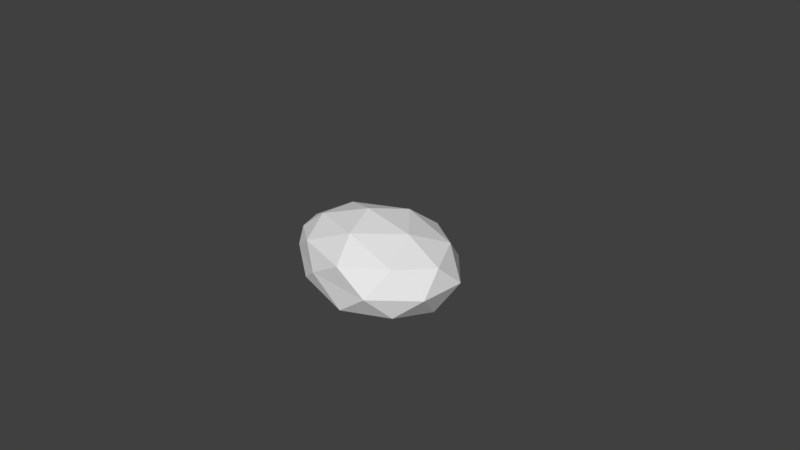 # Source: seed.blend  (saved by Blender 2.79.0; exported with 4.5.12 LTS)
import bpy
from mathutils import Matrix  # noqa: F401  (used for matrix-valued properties, if any)

bpy.ops.wm.read_factory_settings(use_empty=True)
scene = bpy.context.scene
scene.name = 'Scene'

# ---- collections
col_collection_1 = bpy.data.collections.new('Collection 1'); scene.collection.children.link(col_collection_1)

# ---- world
world_world = bpy.data.worlds.new('World'); scene.world = world_world
world_world.color = (0.05088, 0.05088, 0.05088)
world_world.use_sun_shadow = False
world_world.sun_shadow_jitter_overblur = 0.0
world_world.cycles.sampling_method = 'MANUAL'

# ---- cameras
cam_camera = bpy.data.cameras.new('Camera')
cam_camera.clip_end = 100.0
cam_camera.lens = 35.0
cam_camera.sensor_width = 32.0
cam_camera.sensor_height = 18.0
cam_camera.ortho_scale = 7.314
cam_camera.dof.focus_distance = 0.0
cam_camera.dof.aperture_fstop = 128.0

# ---- meshes
me_icosphere = bpy.data.meshes.new('Icosphere')
me_icosphere.from_pydata([(5.479e-10, 0.0, -0.6492), (1.003, -0.5257, -0.2903), (-0.4362, -0.7026, -0.244), (-1.101, 2.476e-10, -0.1766), (-0.4362, 0.7026, -0.244), (1.003, 0.5257, -0.2903), (0.3831, -0.8506, 0.2903), (-0.9616, -0.31, 0.1658), (-0.9616, 0.31, 0.1658), (0.3831, 0.8506, 0.2903), (1.24, 0.0, 0.2903), (5.479e-10, 0.0, 0.6492), (-0.3058, -0.413, -0.4603), (0.5895, -0.309, -0.5523), (0.3644, -0.809, -0.3413), (1.179, 0.0, -0.3413), (0.5895, 0.309, -0.5523), (-0.7217, 1.482e-09, -0.4603), (-0.9327, -0.2948, -0.2066), (-0.3058, 0.413, -0.4603), (-0.9327, 0.2948, -0.2066), (0.3644, 0.809, -0.3413), (1.318, -0.309, 4.978e-10), (1.318, 0.309, 4.978e-10), (-0.1198, -0.826, -0.004154), (0.8147, -0.809, 4.978e-10), (-1.148, -0.1822, -0.005359), (-0.8506, -0.477, -0.005359), (-0.8506, 0.477, -0.005359), (-1.148, 0.1822, -0.005359), (0.8147, 0.809, 4.978e-10), (-0.1198, 0.826, -0.004154), (0.9539, -0.5, 0.3413), (-0.4207, -0.6682, 0.2778), (-1.065, 2.476e-10, 0.1959), (-0.4207, 0.6682, 0.2778), (0.9539, 0.5, 0.3413), (0.2252, -0.5, 0.5523), (0.7287, 0.0, 0.5523), (-0.6067, -0.2552, 0.452), (-0.6067, 0.2552, 0.452), (0.2252, 0.5, 0.5523)], [], [(0, 13, 12), (1, 13, 15), (0, 12, 17), (0, 17, 19), (0, 19, 16), (1, 15, 22), (2, 14, 24), (3, 18, 26), (4, 20, 28), (5, 21, 30), (1, 22, 25), (2, 24, 27), (3, 26, 29), (4, 28, 31), (5, 30, 23), (6, 32, 37), (7, 33, 39), (8, 34, 40), (9, 35, 41), (10, 36, 38), (38, 41, 11), (38, 36, 41), (36, 9, 41), (41, 40, 11), (41, 35, 40), (35, 8, 40), (40, 39, 11), (40, 34, 39), (34, 7, 39), (39, 37, 11), (39, 33, 37), (33, 6, 37), (37, 38, 11), (37, 32, 38), (32, 10, 38), (23, 36, 10), (23, 30, 36), (30, 9, 36), (31, 35, 9), (31, 28, 35), (28, 8, 35), (29, 34, 8), (29, 26, 34), (26, 7, 34), (27, 33, 7), (27, 24, 33), (24, 6, 33), (25, 32, 6), (25, 22, 32), (22, 10, 32), (30, 31, 9), (30, 21, 31), (21, 4, 31), (28, 29, 8), (28, 20, 29), (20, 3, 29), (26, 27, 7), (26, 18, 27), (18, 2, 27), (24, 25, 6), (24, 14, 25), (14, 1, 25), (22, 23, 10), (22, 15, 23), (15, 5, 23), (16, 21, 5), (16, 19, 21), (19, 4, 21), (19, 20, 4), (19, 17, 20), (17, 3, 20), (17, 18, 3), (17, 12, 18), (12, 2, 18), (15, 16, 5), (15, 13, 16), (13, 0, 16), (12, 14, 2), (12, 13, 14), (13, 1, 14)])
_uv = me_icosphere.uv_layers.new(name='UVMap')
_uv.uv.foreach_set('vector', [0.7197, 0.2649, 0.8114, 0.3318, 0.6732, 0.315, 0.3454, 0.2354, 0.4194, 0.2213, 0.3516, 0.282, 0.7197, 0.2649, 0.6732, 0.315, 0.6412, 0.2649, 0.7197, 0.2649, 0.6412, 0.2649, 0.6732, 0.2147, 0.7197, 0.2649, 0.6732, 0.2147, 0.8114, 0.1979, 0.3454, 0.2354, 0.3516, 0.282, 0.3247, 0.2641, 0.6398, 0.3432, 0.7364, 0.4209, 0.6326, 0.4048, 0.6079, 0.2649, 0.6149, 0.2874, 0.597, 0.2757, 0.6398, 0.1865, 0.6149, 0.2423, 0.6011, 0.2221, 0.3454, 0.3286, 0.342, 0.4222, 0.3147, 0.3508, 0.3454, 0.2354, 0.3247, 0.2641, 0.3147, 0.2132, 0.6398, 0.3432, 0.6326, 0.4048, 0.6011, 0.3076, 0.6079, 0.2649, 0.597, 0.2757, 0.597, 0.254, 0.6398, 0.1865, 0.6011, 0.2221, 0.6326, 0.1249, 0.3454, 0.3286, 0.3147, 0.3508, 0.3247, 0.2999, 0.2691, 0.1962, 0.2952, 0.2471, 0.2319, 0.2263, 0.5839, 0.2917, 0.5762, 0.3686, 0.5433, 0.3059, 0.5839, 0.238, 0.5814, 0.2649, 0.5558, 0.2298, 0.2691, 0.3678, 0.1527, 0.4428, 0.2319, 0.3377, 0.3072, 0.282, 0.2952, 0.3169, 0.2692, 0.282, 0.2692, 0.282, 0.2319, 0.3377, 0.1948, 0.282, 0.2692, 0.282, 0.2952, 0.3169, 0.2319, 0.3377, 0.2952, 0.3169, 0.2691, 0.3678, 0.2319, 0.3377, 0.2319, 0.3377, 0.07532, 0.3531, 0.1948, 0.282, 0.2319, 0.3377, 0.1527, 0.4428, 0.07532, 0.3531, 0.5762, 0.1611, 0.5839, 0.238, 0.5558, 0.2298, 0.07532, 0.3531, 0.07532, 0.2109, 0.1948, 0.282, 0.5558, 0.2298, 0.5814, 0.2649, 0.5433, 0.3059, 0.5814, 0.2649, 0.5839, 0.2917, 0.5433, 0.3059, 0.07532, 0.2109, 0.2319, 0.2263, 0.1948, 0.282, 0.07532, 0.2109, 0.1527, 0.1212, 0.2319, 0.2263, 0.1527, 0.1212, 0.2691, 0.1962, 0.2319, 0.2263, 0.2319, 0.2263, 0.2692, 0.282, 0.1948, 0.282, 0.2319, 0.2263, 0.2952, 0.2471, 0.2692, 0.282, 0.2952, 0.2471, 0.3072, 0.282, 0.2692, 0.282, 0.3247, 0.2999, 0.2952, 0.3169, 0.3072, 0.282, 0.3247, 0.2999, 0.3147, 0.3508, 0.2952, 0.3169, 0.3147, 0.3508, 0.2691, 0.3678, 0.2952, 0.3169, 0.2458, 0.4615, 0.1527, 0.4428, 0.2691, 0.3678, 0.6326, 0.1249, 0.6011, 0.2221, 0.5762, 0.1611, 0.6011, 0.2221, 0.5839, 0.238, 0.5762, 0.1611, 0.597, 0.254, 0.5814, 0.2649, 0.5839, 0.238, 0.597, 0.254, 0.597, 0.2757, 0.5814, 0.2649, 0.597, 0.2757, 0.5839, 0.2917, 0.5814, 0.2649, 0.6011, 0.3076, 0.5762, 0.3686, 0.5839, 0.2917, 0.6011, 0.3076, 0.6326, 0.4048, 0.5762, 0.3686, 0.2458, 0.1025, 0.2691, 0.1962, 0.1527, 0.1212, 0.3147, 0.2132, 0.2952, 0.2471, 0.2691, 0.1962, 0.3147, 0.2132, 0.3247, 0.2641, 0.2952, 0.2471, 0.3247, 0.2641, 0.3072, 0.282, 0.2952, 0.2471, 0.3147, 0.3508, 0.2458, 0.4615, 0.2691, 0.3678, 0.3147, 0.3508, 0.342, 0.4222, 0.2458, 0.4615, 0.7364, 0.1088, 0.6398, 0.1865, 0.6326, 0.1249, 0.6011, 0.2221, 0.597, 0.254, 0.5839, 0.238, 0.6011, 0.2221, 0.6149, 0.2423, 0.597, 0.254, 0.6149, 0.2423, 0.6079, 0.2649, 0.597, 0.254, 0.597, 0.2757, 0.6011, 0.3076, 0.5839, 0.2917, 0.597, 0.2757, 0.6149, 0.2874, 0.6011, 0.3076, 0.6149, 0.2874, 0.6398, 0.3432, 0.6011, 0.3076, 0.2458, 0.1025, 0.3147, 0.2132, 0.2691, 0.1962, 0.2458, 0.1025, 0.342, 0.1418, 0.3147, 0.2132, 0.342, 0.1418, 0.3454, 0.2354, 0.3147, 0.2132, 0.3247, 0.2641, 0.3247, 0.2999, 0.3072, 0.282, 0.3247, 0.2641, 0.3516, 0.282, 0.3247, 0.2999, 0.3516, 0.282, 0.3454, 0.3286, 0.3247, 0.2999, 0.4194, 0.3427, 0.342, 0.4222, 0.3454, 0.3286, 0.8114, 0.1979, 0.6732, 0.2147, 0.7364, 0.1088, 0.6732, 0.2147, 0.6398, 0.1865, 0.7364, 0.1088, 0.6732, 0.2147, 0.6149, 0.2423, 0.6398, 0.1865, 0.6732, 0.2147, 0.6412, 0.2649, 0.6149, 0.2423, 0.6412, 0.2649, 0.6079, 0.2649, 0.6149, 0.2423, 0.6412, 0.2649, 0.6149, 0.2874, 0.6079, 0.2649, 0.6412, 0.2649, 0.6732, 0.315, 0.6149, 0.2874, 0.6732, 0.315, 0.6398, 0.3432, 0.6149, 0.2874, 0.3516, 0.282, 0.4194, 0.3427, 0.3454, 0.3286, 0.3516, 0.282, 0.4194, 0.2213, 0.4194, 0.3427, 0.8114, 0.3318, 0.7197, 0.2649, 0.8114, 0.1979, 0.6732, 0.315, 0.7364, 0.4209, 0.6398, 0.3432, 0.6732, 0.315, 0.8114, 0.3318, 0.7364, 0.4209, 0.4194, 0.2213, 0.3454, 0.2354, 0.342, 0.1418])
me_icosphere.use_remesh_preserve_volume = False
me_icosphere.use_remesh_preserve_attributes = False
me_icosphere.use_mirror_vertex_groups = False
me_icosphere.update()

# ---- objects
ob_icosphere = bpy.data.objects.new('Icosphere', me_icosphere)
ob_camera = bpy.data.objects.new('Camera', cam_camera)

# ---- transforms, parenting, visibility, modifiers, constraints
ob_icosphere.location = (0.0, 0.0, 0.0)
ob_icosphere.lineart.crease_threshold = 0.0
ob_camera.location = (7.481, -6.508, 5.344)
ob_camera.rotation_euler = (1.109, 0.0, 0.8149)
ob_camera.lock_rotations_4d = False
ob_camera.empty_display_type = 'ARROWS'
ob_camera.color = (0.0, 0.0, 0.0, 0.0)
ob_camera.display_type = 'WIRE'
ob_camera.lineart.crease_threshold = 0.0

# ---- collection membership
col_collection_1.objects.link(ob_icosphere)
col_collection_1.objects.link(ob_camera)

# ---- scene / render settings (as saved in the file)
scene.camera = ob_camera
scene.frame_start = 1; scene.frame_end = 250; scene.frame_set(1)
scene.render.engine = 'BLENDER_EEVEE_NEXT'
scene.render.resolution_percentage = 50
scene.render.dither_intensity = 0.0
scene.cycles.use_denoising = False
scene.cycles.samples = 128
scene.cycles.sampling_pattern = 'TABULATED_SOBOL'
scene.cycles.use_adaptive_sampling = False
scene.cycles.use_light_tree = False
scene.cycles.blur_glossy = 0.0
scene.cycles.sample_clamp_indirect = 0.0
scene.view_settings.view_transform = 'Standard'
bpy.context.view_layer.update()

# ---- added for rendering (the .blend has no usable light): sun
light_auto_sun = bpy.data.lights.new('AutoSun', 'SUN')
light_auto_sun.energy = 3.0
light_auto_sun.angle = 0.0523599
ob_auto_sun = bpy.data.objects.new('AutoSun', light_auto_sun)
scene.collection.objects.link(ob_auto_sun)
ob_auto_sun.rotation_euler = (0.872665, 0.174533, 0.523599)
bpy.context.view_layer.update()
